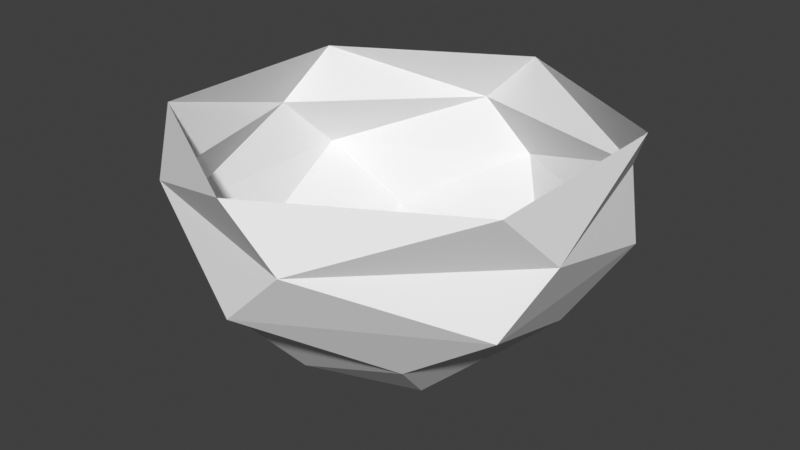 # Source: hurricane.blend  (saved by Blender 4.3.34; exported with 4.5.12 LTS)
import bpy
from mathutils import Matrix  # noqa: F401  (used for matrix-valued properties, if any)

bpy.ops.wm.read_factory_settings(use_empty=True)
scene = bpy.context.scene
scene.name = 'Scene'

# ---- collections
col_collection = bpy.data.collections.new('Collection'); scene.collection.children.link(col_collection)

# ---- materials (node trees are filled in below, after node groups)
mat_water = bpy.data.materials.new('water')

# ---- material node trees

# ---- world
world_world = bpy.data.worlds.new('World'); scene.world = world_world
world_world.use_nodes = True; world_world.node_tree.nodes.clear()
_N = world_world.node_tree.nodes; _L = world_world.node_tree.links
n0 = _N.new('ShaderNodeOutputWorld'); n0.name = 'World Output'; n0.location = (300, 300)
n1 = _N.new('ShaderNodeBackground'); n1.name = 'Background'; n1.location = (10, 300)
n1.inputs[0].default_value = (0.05088, 0.05088, 0.05088, 1.0)
_L.new(n1.outputs[0], n0.inputs[0])
n0.is_active_output = True
world_world.color = (0.05088, 0.05088, 0.05088)
world_world.sun_shadow_jitter_overblur = 0.0

# ---- meshes
me_cylinder = bpy.data.meshes.new('Cylinder')
me_cylinder.from_pydata([(0.1911, 1.025, -1.0), (1.987e-08, 2.0, 1.0), (0.9834, 0.3471, -1.0), (1.732, 1.0, 1.0), (0.7923, -0.6781, -1.0), (1.732, -1.0, 1.0), (-0.1911, -1.025, -1.0), (1.987e-08, -2.0, 1.0), (-0.9834, -0.3471, -1.0), (-1.732, -1.0, 1.0), (-0.7923, 0.6781, -1.0), (-1.732, 1.0, 1.0), (1.987e-08, 2.0, 0.0), (1.732, 1.0, 0.0), (1.732, -1.0, 0.0), (1.987e-08, -2.0, 0.0), (-1.732, -1.0, 0.0), (-1.732, 1.0, 0.0), (1.49, 0.275, -0.5), (0.9834, -1.153, -0.5), (-0.507, -1.428, -0.5), (-1.49, -0.275, -0.5), (-0.9834, 1.153, -0.5), (0.507, 1.428, -0.5), (-0.4983, 1.937, 0.5), (1.428, 1.4, 0.5), (1.927, -0.537, 0.5), (0.4983, -1.937, 0.5), (-1.428, -1.4, 0.5), (-1.927, 0.537, 0.5)], [], [(1, 25, 24), (3, 26, 25), (5, 27, 26), (7, 28, 27), (9, 29, 28), (11, 24, 29), (22, 12, 23), (21, 17, 22), (20, 16, 21), (19, 15, 20), (18, 14, 19), (23, 13, 18), (23, 2, 0), (18, 4, 2), (19, 6, 4), (20, 8, 6), (21, 10, 8), (22, 0, 10), (17, 24, 12), (16, 29, 17), (15, 28, 16), (14, 27, 15), (13, 26, 14), (12, 25, 13), (1, 3, 25), (3, 5, 26), (5, 7, 27), (7, 9, 28), (9, 11, 29), (11, 1, 24), (22, 17, 12), (21, 16, 17), (20, 15, 16), (19, 14, 15), (18, 13, 14), (23, 12, 13), (23, 18, 2), (18, 19, 4), (19, 20, 6), (20, 21, 8), (21, 22, 10), (22, 23, 0), (17, 29, 24), (16, 28, 29), (15, 27, 28), (14, 26, 27), (13, 25, 26), (12, 24, 25)])
_uv = me_cylinder.uv_layers.new(name='UVMap')
_uv.uv.foreach_set('vector', [0.8002, -6.838, 0.417, -5.607, 0.07134, -6.579, 1.146, -5.866, 0.7627, -4.635, 0.417, -5.607, 1.492, -4.895, 1.108, -3.664, 0.7627, -4.635, 1.837, -3.923, 1.454, -2.692, 1.108, -3.664, 2.183, -2.951, 1.8, -1.72, 1.454, -2.692, 2.529, -1.979, 2.146, -0.7481, 1.8, -1.72, 0.3421, -1.201, 1.417, -0.4888, 0.6878, -0.2295, -0.003572, -2.173, 1.071, -1.461, 0.3421, -1.201, -0.3493, -3.145, 0.7253, -2.432, -0.003572, -2.173, -0.695, -4.117, 0.3796, -3.404, -0.3493, -3.145, -1.041, -5.089, 0.03388, -4.376, -0.695, -4.117, -1.386, -6.06, -0.3118, -5.348, -1.041, -5.089, -1.386, -6.06, -1.77, -4.829, -2.115, -5.801, -1.041, -5.089, -1.424, -3.858, -1.77, -4.829, -0.695, -4.117, -1.078, -2.886, -1.424, -3.858, -0.3493, -3.145, -0.7324, -1.914, -1.078, -2.886, -0.003572, -2.173, -0.3867, -0.9421, -0.7324, -1.914, 0.3421, -1.201, -0.04103, 0.02975, -0.3867, -0.9421, 1.071, -1.461, 2.146, -0.7481, 1.417, -0.4888, 0.7253, -2.432, 1.8, -1.72, 1.071, -1.461, 0.3796, -3.404, 1.454, -2.692, 0.7253, -2.432, 0.03388, -4.376, 1.108, -3.664, 0.3796, -3.404, -0.3118, -5.348, 0.7627, -4.635, 0.03388, -4.376, -0.6575, -6.32, 0.417, -5.607, -0.3118, -5.348, 0.8002, -6.838, 1.146, -5.866, 0.417, -5.607, 1.146, -5.866, 1.492, -4.895, 0.7627, -4.635, 1.492, -4.895, 1.837, -3.923, 1.108, -3.664, 1.837, -3.923, 2.183, -2.951, 1.454, -2.692, 2.183, -2.951, 2.529, -1.979, 1.8, -1.72, 2.529, -1.979, 2.874, -1.007, 2.146, -0.7481, 0.3421, -1.201, 1.071, -1.461, 1.417, -0.4888, -0.003572, -2.173, 0.7253, -2.432, 1.071, -1.461, -0.3493, -3.145, 0.3796, -3.404, 0.7253, -2.432, -0.695, -4.117, 0.03388, -4.376, 0.3796, -3.404, -1.041, -5.089, -0.3118, -5.348, 0.03388, -4.376, -1.386, -6.06, -0.6575, -6.32, -0.3118, -5.348, -1.386, -6.06, -1.041, -5.089, -1.77, -4.829, -1.041, -5.089, -0.695, -4.117, -1.424, -3.858, -0.695, -4.117, -0.3493, -3.145, -1.078, -2.886, -0.3493, -3.145, -0.003572, -2.173, -0.7324, -1.914, -0.003572, -2.173, 0.3421, -1.201, -0.3867, -0.9421, 0.3421, -1.201, 0.6878, -0.2295, -0.04103, 0.02975, 1.071, -1.461, 1.8, -1.72, 2.146, -0.7481, 0.7253, -2.432, 1.454, -2.692, 1.8, -1.72, 0.3796, -3.404, 1.108, -3.664, 1.454, -2.692, 0.03388, -4.376, 0.7627, -4.635, 1.108, -3.664, -0.3118, -5.348, 0.417, -5.607, 0.7627, -4.635, -0.6575, -6.32, 0.07134, -6.579, 0.417, -5.607])
_ca = me_cylinder.color_attributes.new('Col', 'FLOAT_COLOR', 'POINT')
_ca.data.foreach_set('color', [0.0393, 0.1304, 0.4226, 1.0, 0.2736, 0.7479, 0.6212, 1.0, 0.03936, 0.1324, 0.4231, 1.0, 0.2935, 0.7479, 0.5977, 1.0, 0.03934, 0.1319, 0.423, 1.0, 0.2736, 0.7479, 0.6212, 1.0, 0.0389, 0.1157, 0.4196, 1.0, 0.2736, 0.7479, 0.6212, 1.0, 0.03855, 0.1015, 0.4171, 1.0, 0.244, 0.7381, 0.64, 1.0, 0.03855, 0.1015, 0.4171, 1.0, 0.2736, 0.7479, 0.6212, 1.0, 0.07718, 0.7231, 0.7306, 1.0, 0.07922, 0.7479, 0.7479, 1.0, 0.07922, 0.7479, 0.7479, 1.0, 0.07922, 0.7479, 0.7479, 1.0, 0.05156, 0.3803, 0.5179, 1.0, 0.06211, 0.5311, 0.6039, 1.0, 0.04923, 0.257, 0.5042, 1.0, 0.05014, 0.2764, 0.5114, 1.0, 0.05483, 0.3072, 0.552, 1.0, 0.0528, 0.2866, 0.5348, 1.0, 0.04854, 0.2415, 0.4988, 1.0, 0.05312, 0.2934, 0.5373, 1.0, 0.1926, 0.7479, 0.6939, 1.0, 0.2935, 0.7479, 0.5977, 1.0, 0.2283, 0.7479, 0.6659, 1.0, 0.07922, 0.7479, 0.7479, 1.0, 0.07922, 0.7479, 0.7479, 1.0, 0.07922, 0.7479, 0.7479, 1.0])
_ca = me_cylinder.color_attributes.new('Alpha', 'FLOAT_COLOR', 'POINT')
_ca.data.foreach_set('color', [0.0, 0.0, 0.0, 1.0, 0.0, 0.0, 0.0, 1.0, 0.0, 0.0, 0.0, 1.0, 0.0, 0.0, 0.0, 1.0, 0.0, 0.0, 0.0, 1.0, 0.0, 0.0, 0.0, 1.0, 0.0, 0.0, 0.0, 1.0, 0.0, 0.0, 0.0, 1.0, 0.0, 0.0, 0.0, 1.0, 0.0, 0.0, 0.0, 1.0, 0.0, 0.0, 0.0, 1.0, 0.0, 0.0, 0.0, 1.0, 0.0, 0.0, 0.0, 1.0, 0.0, 0.0, 0.0, 1.0, 0.0, 0.0, 0.0, 1.0, 0.0, 0.0, 0.0, 1.0, 0.0, 0.0, 0.0, 1.0, 0.0, 0.0, 0.0, 1.0, 0.0, 0.0, 0.0, 1.0, 0.0, 0.0, 0.0, 1.0, 0.0, 0.0, 0.0, 1.0, 0.0, 0.0, 0.0, 1.0, 0.0, 0.0, 0.0, 1.0, 0.0, 0.0, 0.0, 1.0, 0.0, 0.0, 0.0, 1.0, 0.0, 0.0, 0.0, 1.0, 0.0, 0.0, 0.0, 1.0, 0.0, 0.0, 0.0, 1.0, 0.0, 0.0, 0.0, 1.0, 0.0, 0.0, 0.0, 1.0])
me_cylinder.materials.append(mat_water)
me_cylinder.update()

# ---- objects
ob_cylinder = bpy.data.objects.new('Cylinder', me_cylinder)

# ---- transforms, parenting, visibility, modifiers, constraints
ob_cylinder.location = (0.0, 0.0, 0.0)

# ---- collection membership
col_collection.objects.link(ob_cylinder)

# ---- scene / render settings (as saved in the file)
scene.frame_start = 1; scene.frame_end = 250; scene.frame_set(1)
scene.render.engine = 'BLENDER_EEVEE_NEXT'
scene.view_settings.view_transform = 'Standard'
bpy.context.view_layer.update()

# ---- added for rendering (the .blend has no active camera and no usable light): camera, sun
cam_auto = bpy.data.cameras.new('AutoCamera')
cam_auto.lens = 50.0
cam_auto.sensor_width = 36.0
cam_auto.clip_end = 1000.0
ob_auto_camera = bpy.data.objects.new('AutoCamera', cam_auto)
scene.collection.objects.link(ob_auto_camera)
ob_auto_camera.location = (5.4617, -6.55404, 4.36936)
ob_auto_camera.rotation_euler = (1.09748, -7.21219e-08, 0.694738)
scene.camera = ob_auto_camera
light_auto_sun = bpy.data.lights.new('AutoSun', 'SUN')
light_auto_sun.energy = 3.0
light_auto_sun.angle = 0.0523599
ob_auto_sun = bpy.data.objects.new('AutoSun', light_auto_sun)
scene.collection.objects.link(ob_auto_sun)
ob_auto_sun.rotation_euler = (0.872665, 0.174533, 0.523599)
bpy.context.view_layer.update()
